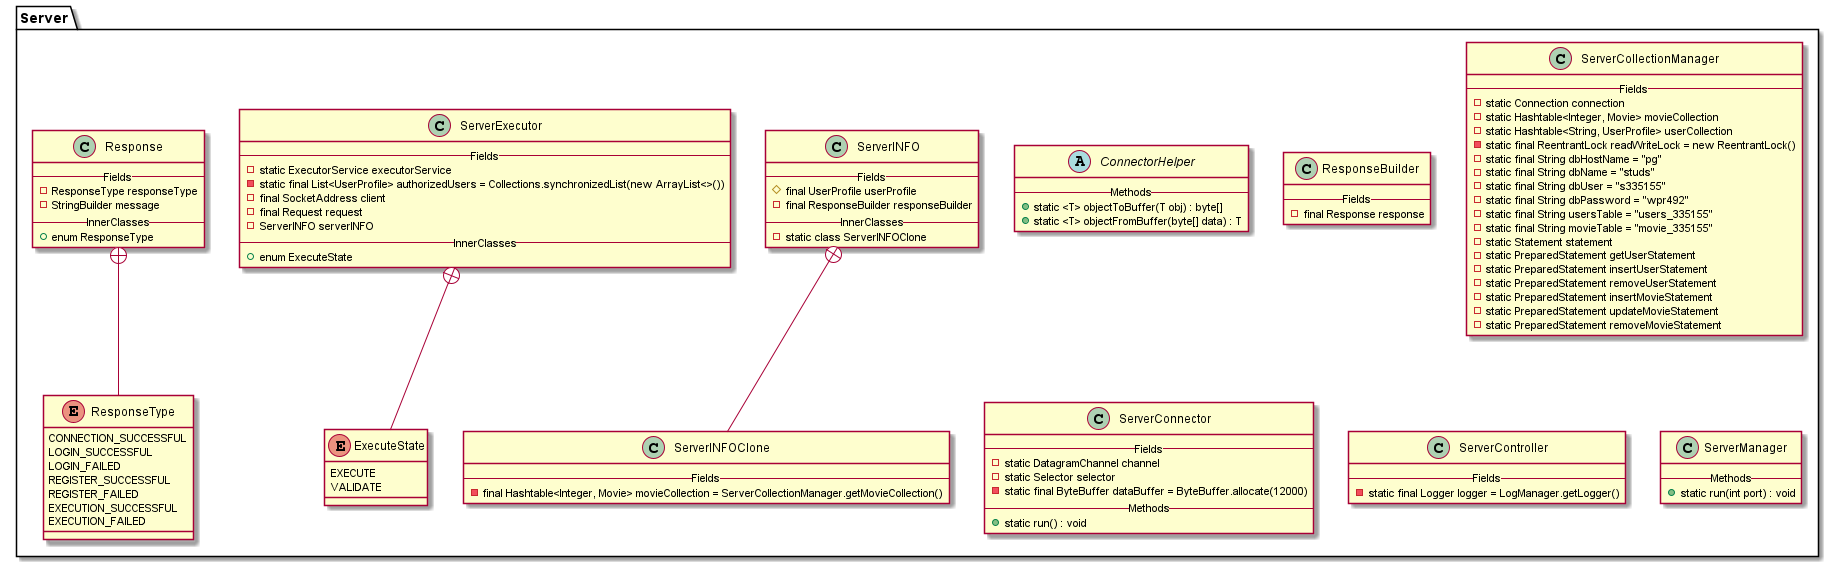

The diagram above was rendered by PlantUML. Its source (embedded in the PNG):
@startuml

package Server {
    abstract class ConnectorHelper {
    --Methods--
    + static <T> objectToBuffer(T obj) : byte[]
    + static <T> objectFromBuffer(byte[] data) : T
    }

    class Response {
    --Fields--
    - ResponseType responseType
    - StringBuilder message
    --InnerClasses--
    + enum ResponseType
    }

    enum ResponseType {
    CONNECTION_SUCCESSFUL
    LOGIN_SUCCESSFUL
    LOGIN_FAILED
    REGISTER_SUCCESSFUL
    REGISTER_FAILED
    EXECUTION_SUCCESSFUL
    EXECUTION_FAILED
    }

    ResponseType -up-+ Response

    class ResponseBuilder {
    --Fields--
    - final Response response
    }

    class ServerCollectionManager {
    --Fields--
    - static Connection connection
    - static Hashtable<Integer, Movie> movieCollection
    - static Hashtable<String, UserProfile> userCollection
    - static final ReentrantLock readWriteLock = new ReentrantLock()
    - static final String dbHostName = "pg"
    - static final String dbName = "studs"
    - static final String dbUser = "s335155"
    - static final String dbPassword = "wpr492"
    - static final String usersTable = "users_335155"
    - static final String movieTable = "movie_335155"
    - static Statement statement
    - static PreparedStatement getUserStatement
    - static PreparedStatement insertUserStatement
    - static PreparedStatement removeUserStatement
    - static PreparedStatement insertMovieStatement
    - static PreparedStatement updateMovieStatement
    - static PreparedStatement removeMovieStatement
    }

    class ServerConnector {
    --Fields--
    - static DatagramChannel channel
    - static Selector selector
    - static final ByteBuffer dataBuffer = ByteBuffer.allocate(12000)
    --Methods--
    + static run() : void
    }

    class ServerController {
    --Fields--
    - static final Logger logger = LogManager.getLogger()
    }

    class ServerExecutor {
    --Fields--
    - static ExecutorService executorService
    - static final List<UserProfile> authorizedUsers = Collections.synchronizedList(new ArrayList<>())
    - final SocketAddress client
    - final Request request
    - ServerINFO serverINFO
    --InnerClasses--
    + enum ExecuteState
    }

    enum ExecuteState {
    EXECUTE
    VALIDATE
    }

    class ServerINFO {
    --Fields--
    # final UserProfile userProfile
    - final ResponseBuilder responseBuilder
    --InnerClasses--
    - static class ServerINFOClone
    }

    class ServerINFOClone {
    --Fields--
    - final Hashtable<Integer, Movie> movieCollection = ServerCollectionManager.getMovieCollection()
    }

    class ServerManager {
    --Methods--
    + static run(int port) : void
    }

    ExecuteState -up-+ ServerExecutor
    ServerINFOClone -up-+ ServerINFO
}

@enduml